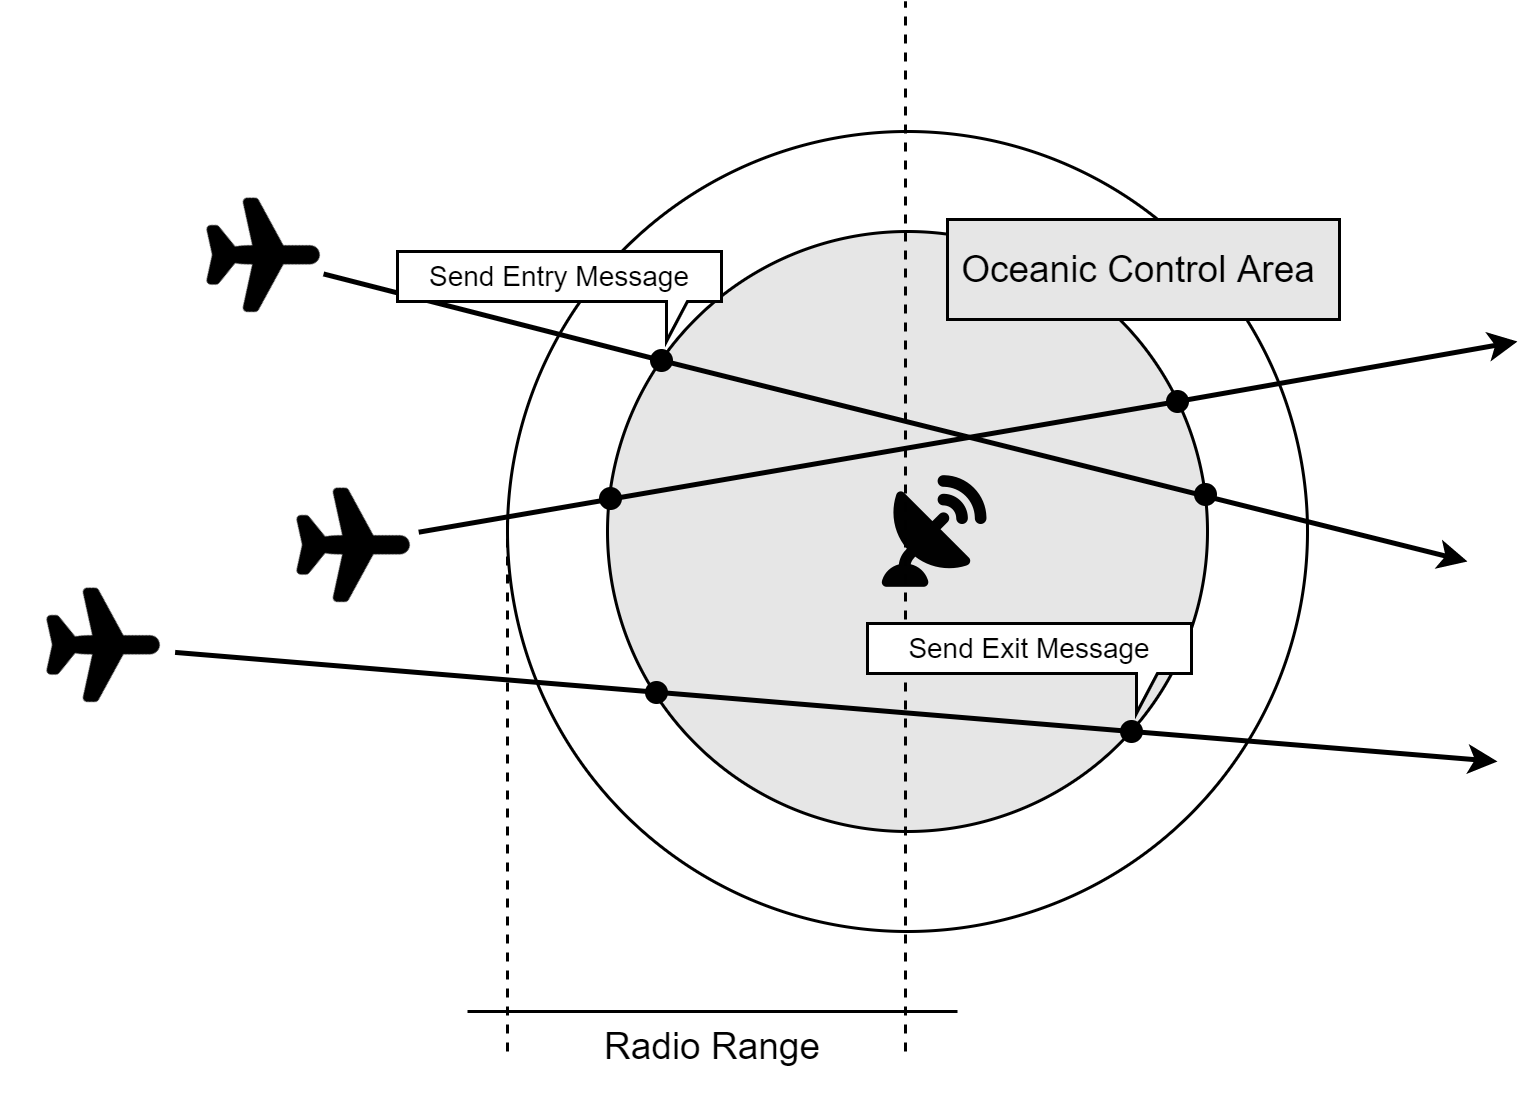

The diagram above was exported from draw.io. Its source (the exported page's mxGraphModel, read from the mxfile embedded in the PNG):
<mxGraphModel dx="4688" dy="3448" grid="1" gridSize="10" guides="1" tooltips="1" connect="1" arrows="1" fold="1" page="0" pageScale="1" pageWidth="827" pageHeight="1169" math="0" shadow="0">
  <root>
    <mxCell id="0" />
    <mxCell id="1" parent="0" />
    <mxCell id="2" value="" style="ellipse;whiteSpace=wrap;html=1;aspect=fixed;strokeWidth=3;" vertex="1" parent="1">
      <mxGeometry x="320" y="80" width="800" height="800" as="geometry" />
    </mxCell>
    <mxCell id="3" value="" style="ellipse;whiteSpace=wrap;html=1;aspect=fixed;fillColor=#E6E6E6;strokeWidth=3;" vertex="1" parent="1">
      <mxGeometry x="420" y="180" width="600" height="600" as="geometry" />
    </mxCell>
    <mxCell id="4" value="" style="endArrow=classic;html=1;startArrow=none;strokeWidth=5;endSize=14;" edge="1" source="19" parent="1">
      <mxGeometry width="50" height="50" relative="1" as="geometry">
        <mxPoint x="190" y="150" as="sourcePoint" />
        <mxPoint x="1280" y="510" as="targetPoint" />
      </mxGeometry>
    </mxCell>
    <mxCell id="5" value="" style="endArrow=classic;html=1;strokeWidth=5;endSize=14;startArrow=none;" edge="1" source="17" parent="1">
      <mxGeometry width="50" height="50" relative="1" as="geometry">
        <mxPoint x="177" y="600" as="sourcePoint" />
        <mxPoint x="1310" y="710" as="targetPoint" />
      </mxGeometry>
    </mxCell>
    <mxCell id="6" value="" style="endArrow=classic;html=1;strokeWidth=5;endSize=14;startArrow=none;" edge="1" source="14" parent="1">
      <mxGeometry width="50" height="50" relative="1" as="geometry">
        <mxPoint x="150" y="400" as="sourcePoint" />
        <mxPoint x="1330" y="290" as="targetPoint" />
      </mxGeometry>
    </mxCell>
    <mxCell id="7" value="" style="shape=image;html=1;verticalAlign=top;verticalLabelPosition=bottom;labelBackgroundColor=#ffffff;imageAspect=0;aspect=fixed;image=https://cdn3.iconfinder.com/data/icons/wpzoom-developer-icon-set/500/50-128.png" vertex="1" parent="1">
      <mxGeometry x="683" y="416" width="128" height="128" as="geometry" />
    </mxCell>
    <mxCell id="8" value="" style="shape=image;html=1;verticalAlign=top;verticalLabelPosition=bottom;labelBackgroundColor=#ffffff;imageAspect=0;aspect=fixed;image=https://cdn2.iconfinder.com/data/icons/travel-solid-world-is-beautiful/512/Plane-128.png;rotation=45;" vertex="1" parent="1">
      <mxGeometry x="-160" y="530" width="128" height="128" as="geometry" />
    </mxCell>
    <mxCell id="9" value="" style="shape=image;html=1;verticalAlign=top;verticalLabelPosition=bottom;labelBackgroundColor=#ffffff;imageAspect=0;aspect=fixed;image=https://cdn2.iconfinder.com/data/icons/travel-solid-world-is-beautiful/512/Plane-128.png;rotation=45;" vertex="1" parent="1">
      <mxGeometry x="90" y="430" width="128" height="128" as="geometry" />
    </mxCell>
    <mxCell id="10" value="" style="shape=image;html=1;verticalAlign=top;verticalLabelPosition=bottom;labelBackgroundColor=#ffffff;imageAspect=0;aspect=fixed;image=https://cdn2.iconfinder.com/data/icons/travel-solid-world-is-beautiful/512/Plane-128.png;rotation=45;" vertex="1" parent="1">
      <mxGeometry y="140" width="128" height="128" as="geometry" />
    </mxCell>
    <mxCell id="11" value="" style="endArrow=none;dashed=1;html=1;endSize=14;strokeWidth=3;" edge="1" parent="1">
      <mxGeometry width="50" height="50" relative="1" as="geometry">
        <mxPoint x="718" y="1000" as="sourcePoint" />
        <mxPoint x="718" y="-50" as="targetPoint" />
      </mxGeometry>
    </mxCell>
    <mxCell id="12" value="" style="endArrow=none;html=1;endSize=14;strokeWidth=3;" edge="1" parent="1">
      <mxGeometry width="50" height="50" relative="1" as="geometry">
        <mxPoint x="770" y="960" as="sourcePoint" />
        <mxPoint x="280" y="960" as="targetPoint" />
      </mxGeometry>
    </mxCell>
    <mxCell id="13" value="" style="endArrow=none;dashed=1;html=1;endSize=14;strokeWidth=3;" edge="1" parent="1">
      <mxGeometry width="50" height="50" relative="1" as="geometry">
        <mxPoint x="320" y="1000" as="sourcePoint" />
        <mxPoint x="320" y="460" as="targetPoint" />
      </mxGeometry>
    </mxCell>
    <mxCell id="14" value="" style="ellipse;whiteSpace=wrap;html=1;aspect=fixed;strokeWidth=3;fillColor=#000000;" vertex="1" parent="1">
      <mxGeometry x="980" y="340" width="20" height="20" as="geometry" />
    </mxCell>
    <mxCell id="15" value="" style="endArrow=none;html=1;strokeWidth=5;endSize=14;" edge="1" source="9" target="14" parent="1">
      <mxGeometry width="50" height="50" relative="1" as="geometry">
        <mxPoint x="231.1299779409046" y="480.6203099490267" as="sourcePoint" />
        <mxPoint x="1330" y="290" as="targetPoint" />
      </mxGeometry>
    </mxCell>
    <mxCell id="16" value="" style="ellipse;whiteSpace=wrap;html=1;aspect=fixed;strokeWidth=3;fillColor=#000000;" vertex="1" parent="1">
      <mxGeometry x="1008" y="433" width="20" height="20" as="geometry" />
    </mxCell>
    <mxCell id="17" value="" style="ellipse;whiteSpace=wrap;html=1;aspect=fixed;strokeWidth=3;fillColor=#000000;" vertex="1" parent="1">
      <mxGeometry x="934" y="670" width="20" height="20" as="geometry" />
    </mxCell>
    <mxCell id="18" value="" style="endArrow=none;html=1;strokeWidth=5;endSize=14;" edge="1" source="8" target="17" parent="1">
      <mxGeometry width="50" height="50" relative="1" as="geometry">
        <mxPoint x="-12.38857214416521" y="600.8982401360436" as="sourcePoint" />
        <mxPoint x="1310" y="710" as="targetPoint" />
      </mxGeometry>
    </mxCell>
    <mxCell id="19" value="" style="ellipse;whiteSpace=wrap;html=1;aspect=fixed;strokeWidth=3;fillColor=#000000;" vertex="1" parent="1">
      <mxGeometry x="464" y="299" width="20" height="20" as="geometry" />
    </mxCell>
    <mxCell id="20" value="" style="endArrow=none;html=1;startArrow=none;strokeWidth=5;endSize=14;" edge="1" source="10" target="19" parent="1">
      <mxGeometry width="50" height="50" relative="1" as="geometry">
        <mxPoint x="136.31258625369492" y="222.197081738183" as="sourcePoint" />
        <mxPoint x="1280" y="510" as="targetPoint" />
      </mxGeometry>
    </mxCell>
    <mxCell id="21" value="" style="ellipse;whiteSpace=wrap;html=1;aspect=fixed;strokeWidth=3;fillColor=#000000;" vertex="1" parent="1">
      <mxGeometry x="413" y="437" width="20" height="20" as="geometry" />
    </mxCell>
    <mxCell id="22" value="" style="ellipse;whiteSpace=wrap;html=1;aspect=fixed;strokeWidth=3;fillColor=#000000;" vertex="1" parent="1">
      <mxGeometry x="459" y="631" width="20" height="20" as="geometry" />
    </mxCell>
    <mxCell id="23" value="&lt;font style=&quot;font-size: 37px&quot;&gt;Radio Range&lt;/font&gt;" style="text;html=1;strokeColor=none;fillColor=none;align=center;verticalAlign=middle;whiteSpace=wrap;rounded=0;" vertex="1" parent="1">
      <mxGeometry x="390" y="940" width="270" height="110" as="geometry" />
    </mxCell>
    <mxCell id="24" value="" style="rounded=0;whiteSpace=wrap;html=1;strokeWidth=3;fillColor=#E6E6E6;" vertex="1" parent="1">
      <mxGeometry x="760" y="168" width="392" height="100" as="geometry" />
    </mxCell>
    <mxCell id="25" value="&lt;font style=&quot;font-size: 37px&quot;&gt;Oceanic Control Area&lt;/font&gt;" style="text;html=1;strokeColor=none;fillColor=none;align=center;verticalAlign=middle;whiteSpace=wrap;rounded=0;" vertex="1" parent="1">
      <mxGeometry x="760" y="168" width="382" height="100" as="geometry" />
    </mxCell>
    <mxCell id="26" value="&lt;font style=&quot;font-size: 28px&quot;&gt;Send Entry Message&lt;/font&gt;" style="shape=callout;whiteSpace=wrap;html=1;perimeter=calloutPerimeter;strokeWidth=3;fillColor=#fff;base=21;size=40;position=0.83;position2=0.83;" vertex="1" parent="1">
      <mxGeometry x="210" y="200" width="324" height="90" as="geometry" />
    </mxCell>
    <mxCell id="27" value="&lt;font style=&quot;font-size: 28px&quot;&gt;Send Exit Message&lt;/font&gt;" style="shape=callout;whiteSpace=wrap;html=1;perimeter=calloutPerimeter;strokeWidth=3;fillColor=#fff;base=21;size=40;position=0.83;position2=0.83;" vertex="1" parent="1">
      <mxGeometry x="680" y="572" width="324" height="90" as="geometry" />
    </mxCell>
  </root>
</mxGraphModel>